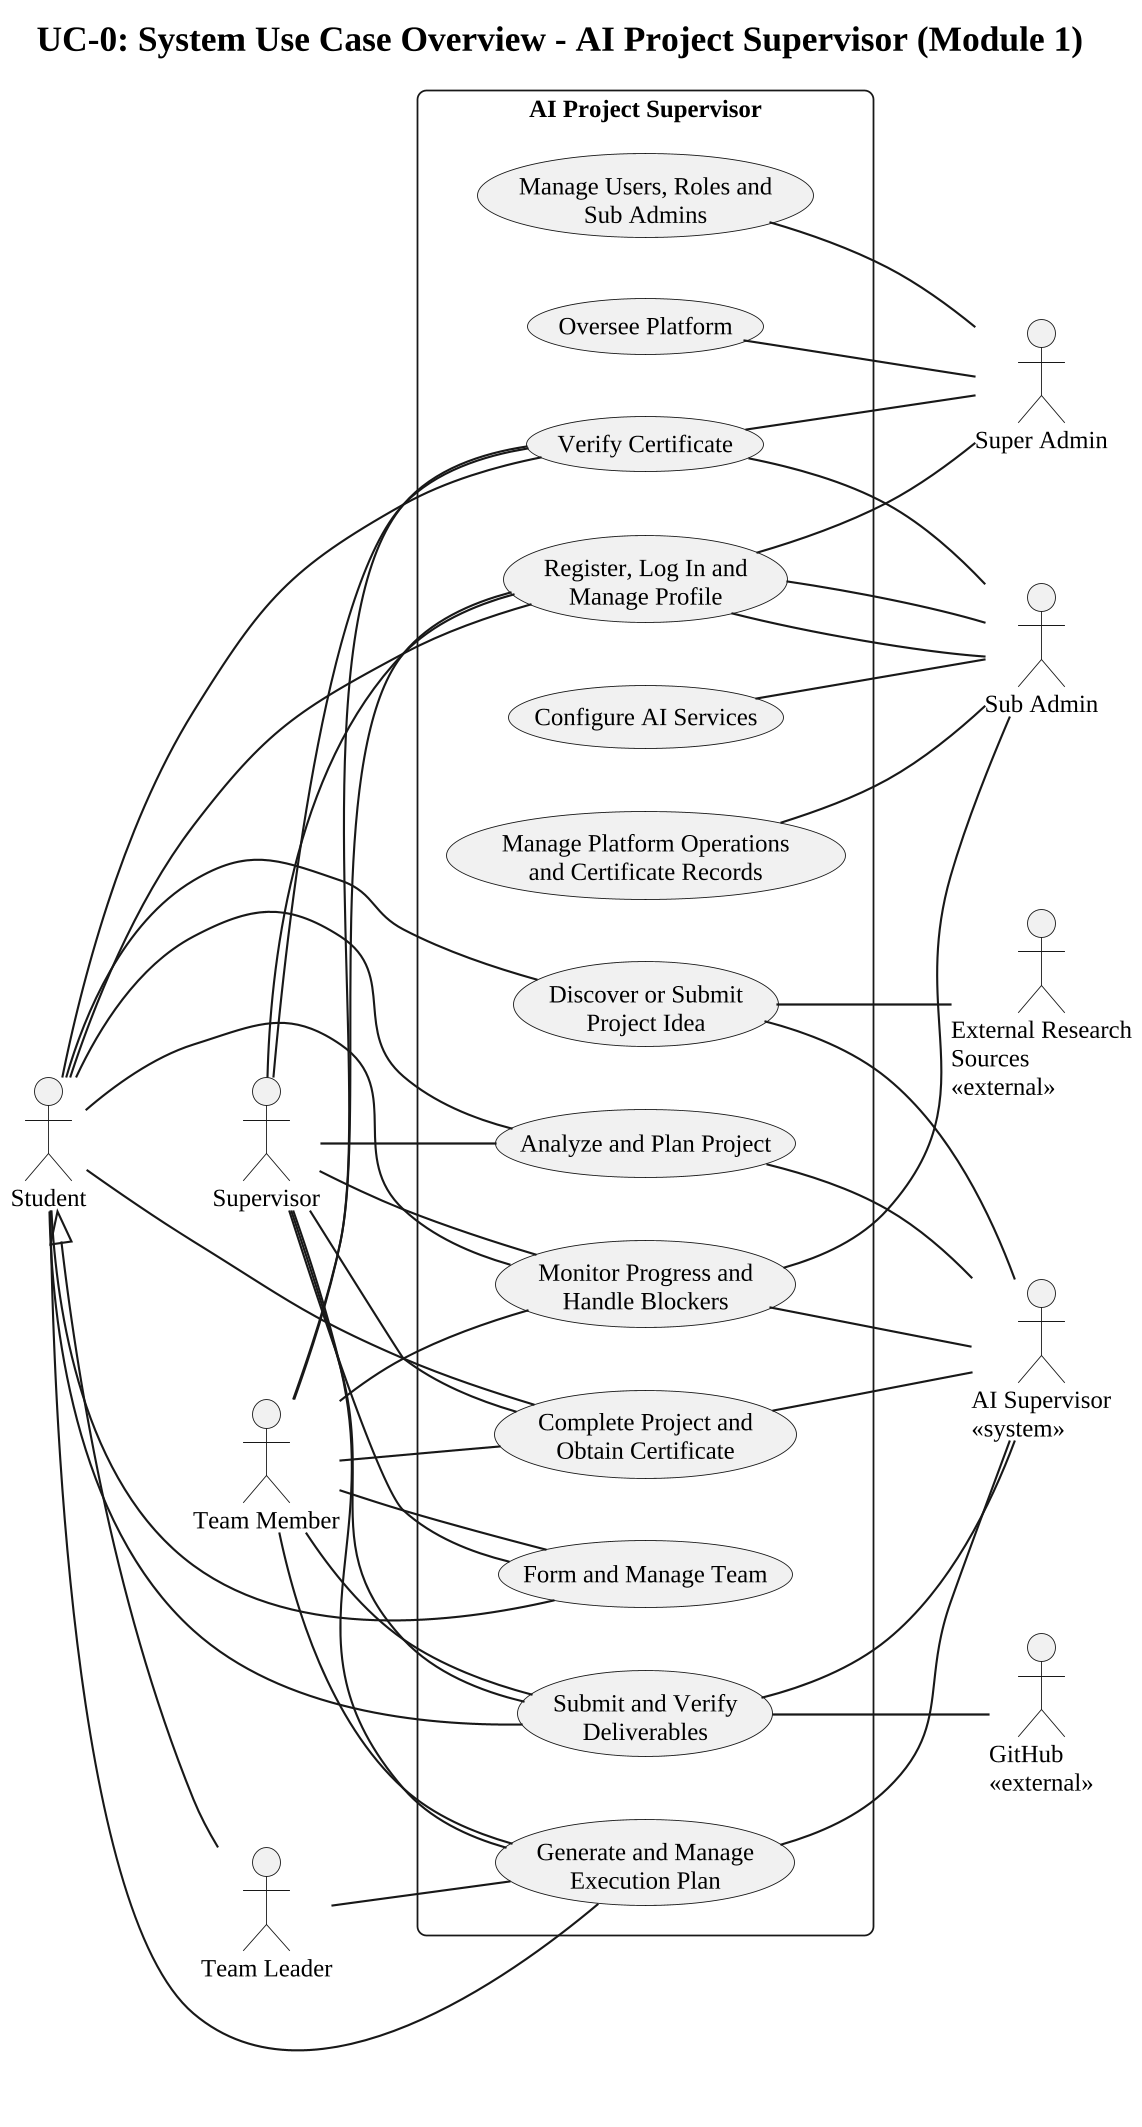

The diagram above was rendered by PlantUML. Its source (embedded in the PNG):
@startuml
!include style.iuml
title UC-0: System Use Case Overview - AI Project Supervisor (Module 1)
left to right direction

actor "Student" as S
actor "Team Leader" as TL
actor "Team Member" as TM
actor "Supervisor" as SV
actor "Super Admin" as SA
actor "Sub Admin" as SB
actor "AI Supervisor\n<<system>>" as AI
actor "GitHub\n<<external>>" as GH
actor "External Research\nSources\n<<external>>" as EXT

S <|-- TL

rectangle "AI Project Supervisor" {
  usecase "Register, Log In and\nManage Profile" as A1
  usecase "Discover or Submit\nProject Idea" as A2
  usecase "Analyze and Plan Project" as A3
  usecase "Form and Manage Team" as A4
  usecase "Generate and Manage\nExecution Plan" as A5
  usecase "Monitor Progress and\nHandle Blockers" as A6
  usecase "Submit and Verify\nDeliverables" as A7
  usecase "Complete Project and\nObtain Certificate" as A8
  usecase "Verify Certificate" as A9
  usecase "Manage Users, Roles and\nSub Admins" as A10
  usecase "Oversee Platform" as A11
  usecase "Configure AI Services" as A12
  usecase "Manage Platform Operations\nand Certificate Records" as A13
}

S -- A1
TM -- A1
SV -- A1

A1 -- SB
S -- A2
A1 -- SA
A1 -- SB
S -- A3
SV -- A3
S -- A4
TM -- A4
SV -- A4
TL -- A5
S -- A5
TM -- A5
SV -- A5
S -- A6
TM -- A6
SV -- A6
A6 -- SB
S -- A7
TM -- A7
SV -- A7
S -- A8
TM -- A8
SV -- A8
S -- A9
TM -- A9
SV -- A9
A9 -- SA
A9 -- SB
A10 -- SA
A11 -- SA
A12 -- SB
A13 -- SB
A2 -- AI
A3 -- AI
A5 -- AI
A6 -- AI
A7 -- AI
A8 -- AI
A2 -- EXT
A7 -- GH
@enduml